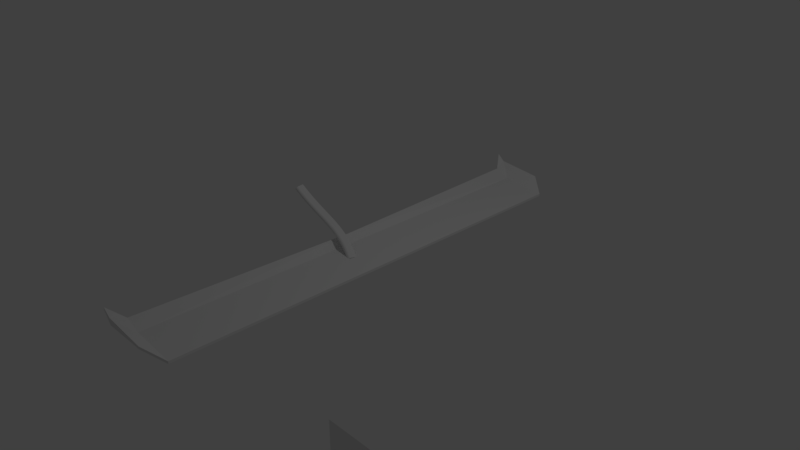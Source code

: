 # Source: front_wing.blend  (saved by Blender 2.79.0; exported with 4.5.12 LTS)
import bpy
from mathutils import Matrix  # noqa: F401  (used for matrix-valued properties, if any)

bpy.ops.wm.read_factory_settings(use_empty=True)
scene = bpy.context.scene
scene.name = 'Scene'

# ---- collections
col_collection_1 = bpy.data.collections.new('Collection 1'); scene.collection.children.link(col_collection_1)

# ---- world
world_world = bpy.data.worlds.new('World'); scene.world = world_world
world_world.color = (0.05088, 0.05088, 0.05088)
world_world.use_sun_shadow = False
world_world.sun_shadow_jitter_overblur = 0.0
world_world.cycles.sampling_method = 'MANUAL'

# ---- cameras
cam_camera = bpy.data.cameras.new('Camera')
cam_camera.clip_end = 100.0
cam_camera.lens = 35.0
cam_camera.sensor_width = 32.0
cam_camera.sensor_height = 18.0
cam_camera.ortho_scale = 7.314
cam_camera.dof.focus_distance = 0.0
cam_camera.dof.aperture_fstop = 128.0

# ---- lights
light_lamp = bpy.data.lights.new('Lamp', 'POINT')
light_lamp.transmission_factor = 0.0
light_lamp.cutoff_distance = 30.0
light_lamp.energy = 100.0
light_lamp.shadow_buffer_clip_start = 1.001
light_lamp.shadow_soft_size = 0.1
light_lamp.shadow_maximum_resolution = 0.006
light_lamp.use_absolute_resolution = True

# ---- meshes
me_plane = bpy.data.meshes.new('Plane')
me_plane.from_pydata([(-1.0, -1.0, 0.0), (1.0, -1.0, 0.0), (-1.0, 1.0, 0.0), (1.0, 1.0, 0.0)], [], [(0, 1, 3, 2)])
me_plane.use_remesh_preserve_volume = False
me_plane.use_remesh_preserve_attributes = False
me_plane.use_mirror_vertex_groups = False
me_plane.update()
me_cube_001 = bpy.data.meshes.new('Cube.001')
me_cube_001.from_pydata([(-1.0, -1.0, -1.0), (-1.0, -1.0, 1.0), (-1.0, 0.0, -1.0), (-1.0, 0.0, 1.0), (1.0, -1.0, -1.0), (1.0, -1.0, -0.2687), (1.0, 0.0, -1.0), (1.0, 0.0, -0.2687), (-1.345, 0.0, 2.217), (-1.684, -1.0, 2.217), (-1.668, -1.0, 2.88), (-1.329, 0.0, 2.88), (-1.779, -1.06, 2.182), (-1.779, -1.06, 4.182), (0.2215, -1.06, 2.913), (0.2215, -1.06, 2.182), (-2.123, -1.06, 5.399), (-2.107, -1.06, 6.062)], [], [(1, 3, 11, 10), (2, 3, 7, 6), (6, 7, 5, 4), (1, 10, 17, 13), (2, 6, 4, 0), (7, 3, 1, 5), (9, 10, 11, 8), (2, 0, 9, 8), (3, 2, 8, 11), (0, 4, 15, 12), (15, 14, 13, 12), (12, 13, 17, 16), (10, 9, 16, 17), (5, 1, 13, 14), (4, 5, 14, 15), (9, 0, 12, 16)])
me_cube_001.use_remesh_preserve_volume = False
me_cube_001.use_remesh_preserve_attributes = False
me_cube_001.use_mirror_vertex_groups = False
me_cube_001.update()
me_cube_004 = bpy.data.meshes.new('Cube.004')
me_cube_004.from_pydata([(-1.0, -1.0, -1.0), (-1.0, -1.0, 1.0), (1.0, -1.0, -1.0), (1.0, -1.0, -0.2687), (-1.345, -1.0, 2.217), (-1.329, -1.0, 2.88), (-1.0, 1.0, -1.0), (-1.0, 1.0, 1.0), (-1.0, -5.972e-08, -1.0), (-1.0, -6.107e-08, 1.0), (1.0, 1.0, -1.0), (1.0, 1.0, -0.2687), (1.0, -5.972e-08, -1.0), (1.0, -6.021e-08, -0.2687), (-1.345, -6.189e-08, 2.217), (-1.345, 1.0, 2.217), (-1.329, 1.0, 2.88), (-1.329, -6.233e-08, 2.88), (-0.9587, -1.02, -0.9142), (-2.262, -1.02, 4.141), (-0.9587, -1.0, -0.9142), (-2.262, -1.0, 4.141), (0.9921, -1.02, -0.9142), (0.9921, -1.02, -0.3574), (0.9921, -1.0, -0.9142), (0.9921, -1.0, -0.3574), (-0.9587, 1.02, -0.9142), (-2.262, 1.02, 4.141), (-0.9587, 1.0, -0.9142), (-2.262, 1.0, 4.141), (0.9921, 1.02, -0.9142), (0.9921, 1.02, -0.3574), (0.9921, 1.0, -0.9142), (0.9921, 1.0, -0.3574)], [], [(1, 9, 17, 5), (12, 13, 3, 2), (2, 3, 1, 0), (8, 12, 2, 0), (13, 9, 1, 3), (4, 5, 17, 14), (8, 0, 4, 14), (0, 1, 5, 4), (7, 16, 17, 9), (8, 12, 13, 9), (12, 10, 11, 13), (10, 6, 7, 11), (8, 6, 10, 12), (13, 11, 7, 9), (15, 14, 17, 16), (8, 14, 15, 6), (9, 17, 14, 8), (6, 15, 16, 7), (18, 19, 21, 20), (20, 21, 25, 24), (24, 25, 23, 22), (22, 23, 19, 18), (20, 24, 22, 18), (25, 21, 19, 23), (26, 28, 29, 27), (28, 32, 33, 29), (32, 30, 31, 33), (30, 26, 27, 31), (28, 26, 30, 32), (33, 31, 27, 29)])
me_cube_004.use_remesh_preserve_volume = False
me_cube_004.use_remesh_preserve_attributes = False
me_cube_004.use_mirror_vertex_groups = False
me_cube_004.update()

# ---- curves / text
cu_nurbspath = bpy.data.curves.new('NurbsPath', 'CURVE')
cu_nurbspath.dimensions = '3D'
_sp = cu_nurbspath.splines.new('NURBS'); _sp.points.add(4)
_sp.points.foreach_set('co', [-3.787, 1.926, 1.107, 1.0, -2.787, 1.133, 0.9944, 1.0, -1.787, 0.6069, 0.8463, 1.0, -0.7868, 0.409, 0.7933, 1.0, 0.2132, -0.6174, 1.107, 1.0])
_sp.order_u = 5
_sp.order_v = 0
_sp.use_endpoint_u = True
cu_nurbspath.use_path = True
cu_nurbspath.use_path_clamp = True
cu_nurbspath.bevel_resolution = 12
cu_nurbspath.extrude = 0.125
cu_nurbspath.bevel_depth = 0.125
cu_nurbspath.render_resolution_u = 12
cu_nurbspath.fill_mode = 'FULL'

# ---- objects
ob_nurbspath = bpy.data.objects.new('NurbsPath', cu_nurbspath)
ob_mirror = bpy.data.objects.new('mirror', me_plane)
ob_cube = bpy.data.objects.new('Cube', me_cube_001)
ob_lamp = bpy.data.objects.new('Lamp', light_lamp)
ob_camera = bpy.data.objects.new('Camera', cam_camera)
ob_cube_003 = bpy.data.objects.new('Cube.003', me_cube_004)

# ---- transforms, parenting, visibility, modifiers, constraints
ob_nurbspath.location = (-0.1109, 0.04326, 0.1619)
ob_nurbspath.rotation_euler = (1.571, 0.0, 0.0)
ob_nurbspath.scale = (0.2598, 0.2598, 0.2598)
ob_nurbspath.lineart.crease_threshold = 0.0
ob_mirror.location = (0.0, 0.0, -4.265)
ob_mirror.rotation_euler = (1.571, 0.0, 0.0)
ob_mirror.lineart.crease_threshold = 0.0
ob_cube.location = (0.0, 0.0, 0.0)
ob_cube.scale = (0.3144, 3.087, 0.04766)
ob_cube.lineart.crease_threshold = 0.0
_m = ob_cube.modifiers.new('Mirror', 'MIRROR')
_m.use_axis = (False, False, True)
_m.mirror_object = ob_mirror
ob_lamp.location = (4.076, 1.005, 5.904)
ob_lamp.rotation_euler = (0.6503, 0.05522, 1.866)
ob_lamp.lock_rotations_4d = False
ob_lamp.empty_display_type = 'ARROWS'
ob_lamp.color = (0.0, 0.0, 0.0, 0.0)
ob_lamp.lineart.crease_threshold = 0.0
ob_camera.location = (7.481, -6.508, 5.344)
ob_camera.rotation_euler = (1.109, 0.0, 0.8149)
ob_camera.lock_rotations_4d = False
ob_camera.empty_display_type = 'ARROWS'
ob_camera.color = (0.0, 0.0, 0.0, 0.0)
ob_camera.display_type = 'WIRE'
ob_camera.lineart.crease_threshold = 0.0
ob_cube_003.location = (6.651, 0.0, 0.0)
ob_cube_003.scale = (0.3144, 3.087, 0.04766)
ob_cube_003.lineart.crease_threshold = 0.0

# ---- collection membership
col_collection_1.objects.link(ob_nurbspath)
col_collection_1.objects.link(ob_mirror)
col_collection_1.objects.link(ob_cube)
col_collection_1.objects.link(ob_lamp)
col_collection_1.objects.link(ob_camera)
col_collection_1.objects.link(ob_cube_003)

# ---- scene / render settings (as saved in the file)
scene.camera = ob_camera
scene.frame_start = 1; scene.frame_end = 250; scene.frame_set(1)
scene.render.engine = 'BLENDER_EEVEE_NEXT'
scene.render.resolution_percentage = 50
scene.render.dither_intensity = 0.0
scene.cycles.use_denoising = False
scene.cycles.samples = 128
scene.cycles.sampling_pattern = 'TABULATED_SOBOL'
scene.cycles.use_adaptive_sampling = False
scene.cycles.use_light_tree = False
scene.cycles.blur_glossy = 0.0
scene.cycles.sample_clamp_indirect = 0.0
scene.view_settings.view_transform = 'Standard'
bpy.context.view_layer.update()
